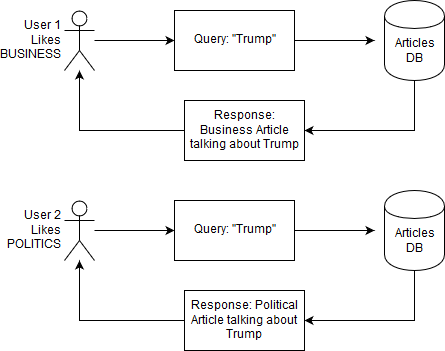

The diagram above was exported from draw.io. Its source (the exported page's mxGraphModel, read from the mxfile embedded in the PNG):
<mxGraphModel dx="840" dy="459" grid="1" gridSize="10" guides="1" tooltips="1" connect="1" arrows="1" fold="1" page="1" pageScale="1" pageWidth="971" pageHeight="496" math="0" shadow="0">
  <root>
    <mxCell id="0" />
    <mxCell id="1" parent="0" />
    <mxCell id="rohKElxGl7tGu-7yzE6W-10" value="" style="edgeStyle=orthogonalEdgeStyle;rounded=0;orthogonalLoop=1;jettySize=auto;html=1;" edge="1" parent="1" source="rohKElxGl7tGu-7yzE6W-1" target="rohKElxGl7tGu-7yzE6W-7">
      <mxGeometry relative="1" as="geometry" />
    </mxCell>
    <mxCell id="rohKElxGl7tGu-7yzE6W-1" value="&lt;div&gt;User 1&lt;/div&gt;&lt;div&gt;Likes&lt;/div&gt;&lt;div&gt;BUSINESS&lt;br&gt;&lt;/div&gt;" style="shape=umlActor;verticalLabelPosition=middle;labelBackgroundColor=#ffffff;verticalAlign=middle;html=1;outlineConnect=0;labelPosition=left;align=right;" vertex="1" parent="1">
      <mxGeometry x="120" y="140" width="30" height="60" as="geometry" />
    </mxCell>
    <mxCell id="rohKElxGl7tGu-7yzE6W-13" value="" style="edgeStyle=orthogonalEdgeStyle;rounded=0;orthogonalLoop=1;jettySize=auto;html=1;" edge="1" parent="1" source="rohKElxGl7tGu-7yzE6W-7">
      <mxGeometry relative="1" as="geometry">
        <mxPoint x="430" y="170" as="targetPoint" />
      </mxGeometry>
    </mxCell>
    <mxCell id="rohKElxGl7tGu-7yzE6W-7" value="Query: &quot;Trump&quot;" style="rounded=0;whiteSpace=wrap;html=1;" vertex="1" parent="1">
      <mxGeometry x="230" y="140" width="120" height="60" as="geometry" />
    </mxCell>
    <mxCell id="rohKElxGl7tGu-7yzE6W-18" style="edgeStyle=orthogonalEdgeStyle;rounded=0;orthogonalLoop=1;jettySize=auto;html=1;entryX=1;entryY=0.5;entryDx=0;entryDy=0;" edge="1" parent="1" source="rohKElxGl7tGu-7yzE6W-11" target="rohKElxGl7tGu-7yzE6W-14">
      <mxGeometry relative="1" as="geometry">
        <Array as="points">
          <mxPoint x="470" y="260" />
        </Array>
      </mxGeometry>
    </mxCell>
    <mxCell id="rohKElxGl7tGu-7yzE6W-11" value="&lt;div&gt;Articles&lt;/div&gt;&lt;div&gt;DB&lt;/div&gt;" style="shape=cylinder;whiteSpace=wrap;html=1;boundedLbl=1;backgroundOutline=1;" vertex="1" parent="1">
      <mxGeometry x="440" y="130" width="60" height="80" as="geometry" />
    </mxCell>
    <mxCell id="rohKElxGl7tGu-7yzE6W-23" style="edgeStyle=orthogonalEdgeStyle;rounded=0;orthogonalLoop=1;jettySize=auto;html=1;" edge="1" parent="1" source="rohKElxGl7tGu-7yzE6W-14" target="rohKElxGl7tGu-7yzE6W-1">
      <mxGeometry relative="1" as="geometry" />
    </mxCell>
    <mxCell id="rohKElxGl7tGu-7yzE6W-14" value="Response: Business Article talking about Trump" style="rounded=0;whiteSpace=wrap;html=1;" vertex="1" parent="1">
      <mxGeometry x="240" y="230" width="120" height="60" as="geometry" />
    </mxCell>
    <mxCell id="rohKElxGl7tGu-7yzE6W-24" value="" style="edgeStyle=orthogonalEdgeStyle;rounded=0;orthogonalLoop=1;jettySize=auto;html=1;" edge="1" parent="1" source="rohKElxGl7tGu-7yzE6W-25" target="rohKElxGl7tGu-7yzE6W-27">
      <mxGeometry relative="1" as="geometry" />
    </mxCell>
    <mxCell id="rohKElxGl7tGu-7yzE6W-25" value="&lt;div&gt;User 2&lt;br&gt;&lt;/div&gt;&lt;div&gt;Likes&lt;/div&gt;&lt;div&gt;POLITICS&lt;br&gt;&lt;/div&gt;" style="shape=umlActor;verticalLabelPosition=middle;labelBackgroundColor=#ffffff;verticalAlign=middle;html=1;outlineConnect=0;labelPosition=left;align=right;" vertex="1" parent="1">
      <mxGeometry x="120" y="330" width="30" height="60" as="geometry" />
    </mxCell>
    <mxCell id="rohKElxGl7tGu-7yzE6W-26" value="" style="edgeStyle=orthogonalEdgeStyle;rounded=0;orthogonalLoop=1;jettySize=auto;html=1;" edge="1" parent="1" source="rohKElxGl7tGu-7yzE6W-27">
      <mxGeometry relative="1" as="geometry">
        <mxPoint x="430" y="360" as="targetPoint" />
      </mxGeometry>
    </mxCell>
    <mxCell id="rohKElxGl7tGu-7yzE6W-27" value="Query: &quot;Trump&quot;" style="rounded=0;whiteSpace=wrap;html=1;" vertex="1" parent="1">
      <mxGeometry x="230" y="330" width="120" height="60" as="geometry" />
    </mxCell>
    <mxCell id="rohKElxGl7tGu-7yzE6W-28" style="edgeStyle=orthogonalEdgeStyle;rounded=0;orthogonalLoop=1;jettySize=auto;html=1;entryX=1;entryY=0.5;entryDx=0;entryDy=0;" edge="1" parent="1" source="rohKElxGl7tGu-7yzE6W-29" target="rohKElxGl7tGu-7yzE6W-31">
      <mxGeometry relative="1" as="geometry">
        <Array as="points">
          <mxPoint x="470" y="450" />
        </Array>
      </mxGeometry>
    </mxCell>
    <mxCell id="rohKElxGl7tGu-7yzE6W-29" value="&lt;div&gt;Articles&lt;/div&gt;&lt;div&gt;DB&lt;/div&gt;" style="shape=cylinder;whiteSpace=wrap;html=1;boundedLbl=1;backgroundOutline=1;" vertex="1" parent="1">
      <mxGeometry x="440" y="320" width="60" height="80" as="geometry" />
    </mxCell>
    <mxCell id="rohKElxGl7tGu-7yzE6W-30" style="edgeStyle=orthogonalEdgeStyle;rounded=0;orthogonalLoop=1;jettySize=auto;html=1;" edge="1" parent="1" source="rohKElxGl7tGu-7yzE6W-31" target="rohKElxGl7tGu-7yzE6W-25">
      <mxGeometry relative="1" as="geometry" />
    </mxCell>
    <mxCell id="rohKElxGl7tGu-7yzE6W-31" value="Response: Political Article talking about Trump" style="rounded=0;whiteSpace=wrap;html=1;" vertex="1" parent="1">
      <mxGeometry x="240" y="420" width="120" height="60" as="geometry" />
    </mxCell>
  </root>
</mxGraphModel>